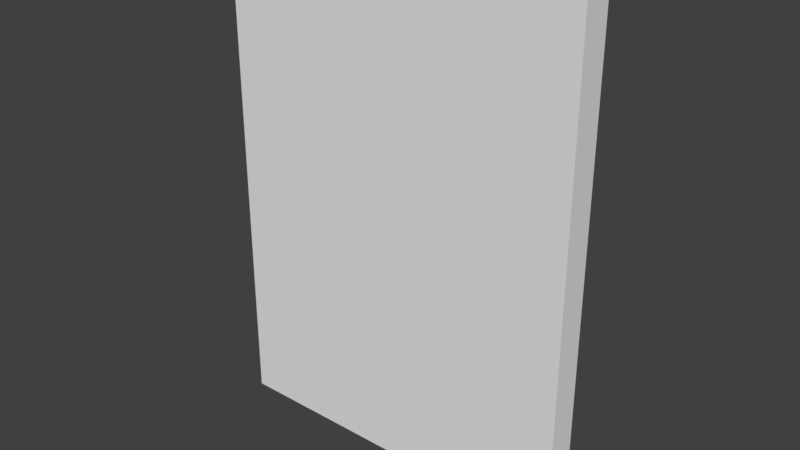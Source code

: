 # Source: HallWallWhite_0.15x1.85x2.5.blend  (saved by Blender 2.79.0; exported with 4.5.12 LTS)
import bpy
from mathutils import Matrix  # noqa: F401  (used for matrix-valued properties, if any)

bpy.ops.wm.read_factory_settings(use_empty=True)
scene = bpy.context.scene
scene.name = 'Scene'

# ---- collections
col_collection_1 = bpy.data.collections.new('Collection 1'); scene.collection.children.link(col_collection_1)

# ---- materials (node trees are filled in below, after node groups)
mat_whitewall = bpy.data.materials.new('WhiteWall')
mat_whitewall.alpha_threshold = 0.0
mat_whitewall.use_transparent_shadow = False
mat_whitewall.roughness = 0.5
mat_whitewall.specular_intensity = 0.0
mat_whitewall.line_color = (0.0, 0.0, 0.0, 1.0)

# ---- material node trees

# ---- world
world_world = bpy.data.worlds.new('World'); scene.world = world_world
world_world.color = (0.05088, 0.05088, 0.05088)
world_world.use_sun_shadow = False
world_world.sun_shadow_jitter_overblur = 0.0
world_world.cycles.sampling_method = 'MANUAL'

# ---- meshes
me_hallwallwhite_0_15x1_85x2_5 = bpy.data.meshes.new('HallWallWhite_0.15x1.85x2.5')
me_hallwallwhite_0_15x1_85x2_5.from_pydata([(1.85, 6.557e-09, 0.15), (-1.854e-07, 6.557e-09, 0.15), (0.0, 0.0, 0.0), (1.85, 2.438e-14, 5.577e-07), (1.85, 2.5, 0.15), (-7.814e-07, 2.5, 0.15), (1.788e-07, 2.5, -3.258e-07), (1.85, 2.5, 1.723e-07)], [], [(0, 1, 2, 3), (4, 7, 6, 5), (0, 4, 5, 1), (1, 5, 6, 2), (2, 6, 7, 3), (4, 0, 3, 7)])
_uv = me_hallwallwhite_0_15x1_85x2_5.uv_layers.new(name='UVMap')
_uv.uv.foreach_set('vector', [0.0, 0.0, 0.0, 0.0, 0.0, 0.0, 0.0, 0.0, 0.0, 0.0, 0.0, 0.0, 0.0, 0.0, 0.0, 0.0, 0.9872, 0.1351, 0.9872, 0.9844, 0.2016, 0.9844, 0.2016, 0.1351, 0.0, 0.0, 0.0, 0.0, 0.0, 0.0, 0.0, 0.0, 0.0, 0.0, 0.0, 0.0, 0.0, 0.0, 0.0, 0.0, 0.0, 0.0, 0.0, 0.0, 0.0, 0.0, 0.0, 0.0])
me_hallwallwhite_0_15x1_85x2_5.materials.append(mat_whitewall)
me_hallwallwhite_0_15x1_85x2_5.use_remesh_preserve_volume = False
me_hallwallwhite_0_15x1_85x2_5.use_remesh_preserve_attributes = False
me_hallwallwhite_0_15x1_85x2_5.use_mirror_vertex_groups = False
me_hallwallwhite_0_15x1_85x2_5.update()

# ---- objects
ob_hallwallwhite_0_15x1_85x2_5 = bpy.data.objects.new('HallWallWhite_0.15x1.85x2.5', me_hallwallwhite_0_15x1_85x2_5)

# ---- transforms, parenting, visibility, modifiers, constraints
ob_hallwallwhite_0_15x1_85x2_5.location = (-1.192e-07, 1.788e-07, 0.0)
ob_hallwallwhite_0_15x1_85x2_5.rotation_euler = (1.571, 0.0, 0.0)
ob_hallwallwhite_0_15x1_85x2_5.lock_rotations_4d = False
ob_hallwallwhite_0_15x1_85x2_5.empty_display_type = 'ARROWS'
ob_hallwallwhite_0_15x1_85x2_5.lineart.crease_threshold = 0.0

# ---- collection membership
col_collection_1.objects.link(ob_hallwallwhite_0_15x1_85x2_5)

# ---- scene / render settings (as saved in the file)
scene.frame_start = 1; scene.frame_end = 250; scene.frame_set(79)
scene.render.engine = 'BLENDER_EEVEE_NEXT'
scene.render.resolution_percentage = 50
scene.render.dither_intensity = 0.0
scene.cycles.use_denoising = False
scene.cycles.samples = 128
scene.cycles.sampling_pattern = 'TABULATED_SOBOL'
scene.cycles.use_adaptive_sampling = False
scene.cycles.use_light_tree = False
scene.cycles.blur_glossy = 0.0
scene.cycles.sample_clamp_indirect = 0.0
scene.view_settings.view_transform = 'Standard'
bpy.context.view_layer.update()

# ---- added for rendering (the .blend has no active camera and no usable light): camera, sun
cam_auto = bpy.data.cameras.new('AutoCamera')
cam_auto.lens = 50.0
cam_auto.sensor_width = 36.0
cam_auto.clip_end = 1000.0
ob_auto_camera = bpy.data.objects.new('AutoCamera', cam_auto)
scene.collection.objects.link(ob_auto_camera)
ob_auto_camera.location = (3.80585, -3.53202, 3.55468)
ob_auto_camera.rotation_euler = (1.09748, -7.21219e-08, 0.694738)
scene.camera = ob_auto_camera
light_auto_sun = bpy.data.lights.new('AutoSun', 'SUN')
light_auto_sun.energy = 3.0
light_auto_sun.angle = 0.0523599
ob_auto_sun = bpy.data.objects.new('AutoSun', light_auto_sun)
scene.collection.objects.link(ob_auto_sun)
ob_auto_sun.rotation_euler = (0.872665, 0.174533, 0.523599)
bpy.context.view_layer.update()
